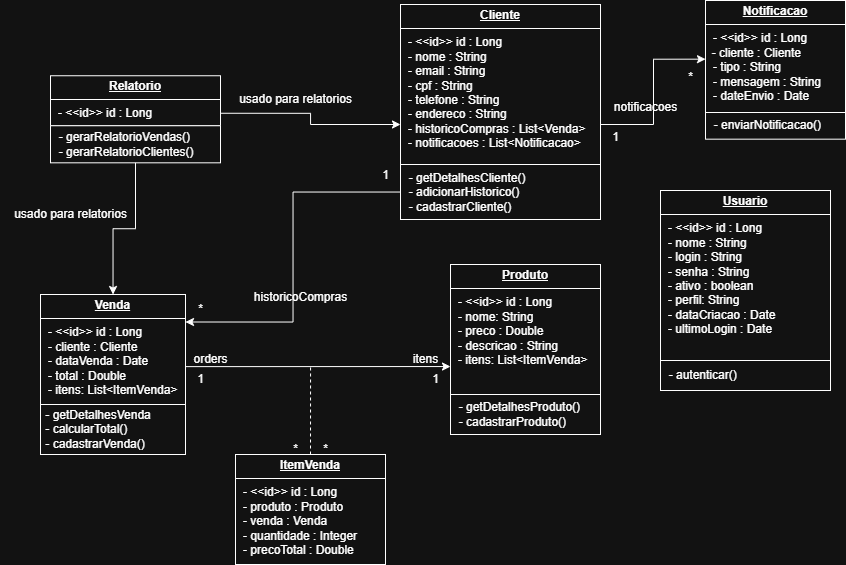

The diagram above was exported from draw.io. Its source (the exported page's mxGraphModel, read from the mxfile embedded in the PNG):
<mxGraphModel dx="2053" dy="1798" grid="1" gridSize="10" guides="1" tooltips="1" connect="1" arrows="1" fold="1" page="1" pageScale="1" pageWidth="827" pageHeight="1169" math="0" shadow="0">
  <root>
    <mxCell id="0" />
    <mxCell id="1" parent="0" />
    <mxCell id="lnMSXgxwtB6DK7Mv54P7-24" value="" style="group" parent="1" vertex="1" connectable="0">
      <mxGeometry x="125" y="-614" width="140" height="160" as="geometry" />
    </mxCell>
    <mxCell id="lnMSXgxwtB6DK7Mv54P7-4" value="&lt;p style=&quot;margin:0px;margin-top:4px;text-align:center;text-decoration:underline;&quot;&gt;&lt;b&gt;Notificacao&lt;/b&gt;&lt;/p&gt;&lt;hr size=&quot;1&quot; style=&quot;border-style:solid;&quot;&gt;&lt;p style=&quot;margin: 0px 0px 0px 8px;&quot;&gt;- &amp;lt;&amp;lt;id&amp;gt;&amp;gt; id : Long&lt;/p&gt;&lt;div&gt;&amp;nbsp; - cliente : Cliente&lt;/div&gt;&lt;p style=&quot;margin:0px;margin-left:8px;&quot;&gt;- tipo : String&lt;/p&gt;&lt;p style=&quot;margin:0px;margin-left:8px;&quot;&gt;- mensagem : String&lt;/p&gt;&lt;p style=&quot;margin:0px;margin-left:8px;&quot;&gt;- dateEnvio : Date&lt;/p&gt;" style="verticalAlign=top;align=left;overflow=fill;html=1;whiteSpace=wrap;" parent="lnMSXgxwtB6DK7Mv54P7-24" vertex="1">
      <mxGeometry width="140" height="117.33333333333333" as="geometry" />
    </mxCell>
    <mxCell id="lnMSXgxwtB6DK7Mv54P7-16" value="&amp;nbsp; - enviarNotificacao()" style="html=1;whiteSpace=wrap;align=left;" parent="lnMSXgxwtB6DK7Mv54P7-24" vertex="1">
      <mxGeometry y="112" width="140" height="26.666666666666668" as="geometry" />
    </mxCell>
    <mxCell id="Wi9-urMdDvraXr99hiBt-27" style="edgeStyle=orthogonalEdgeStyle;rounded=0;orthogonalLoop=1;jettySize=auto;html=1;exitX=0.5;exitY=0;exitDx=0;exitDy=0;dashed=1;endArrow=none;startFill=0;" parent="1" source="lnMSXgxwtB6DK7Mv54P7-33" edge="1">
      <mxGeometry relative="1" as="geometry">
        <mxPoint x="-270" y="-250" as="targetPoint" />
        <Array as="points">
          <mxPoint x="-270" y="-250" />
        </Array>
      </mxGeometry>
    </mxCell>
    <mxCell id="lnMSXgxwtB6DK7Mv54P7-33" value="&lt;p style=&quot;margin:0px;margin-top:4px;text-align:center;text-decoration:underline;&quot;&gt;&lt;b&gt;ItemVenda&lt;/b&gt;&lt;/p&gt;&lt;hr size=&quot;1&quot; style=&quot;border-style:solid;&quot;&gt;&lt;p style=&quot;margin: 0px 0px 0px 8px;&quot;&gt;- &amp;lt;&amp;lt;id&amp;gt;&amp;gt; id : Long&lt;/p&gt;&lt;p style=&quot;margin: 0px 0px 0px 8px;&quot;&gt;- produto : Produto&lt;/p&gt;&lt;p style=&quot;margin: 0px 0px 0px 8px;&quot;&gt;- venda : Venda&lt;/p&gt;&lt;p style=&quot;margin: 0px 0px 0px 8px;&quot;&gt;- quantidade : Integer&lt;/p&gt;&lt;p style=&quot;margin: 0px 0px 0px 8px;&quot;&gt;- precoTotal : Double&lt;/p&gt;&lt;div&gt;&lt;br&gt;&lt;/div&gt;" style="verticalAlign=top;align=left;overflow=fill;html=1;whiteSpace=wrap;" parent="1" vertex="1">
      <mxGeometry x="-345" y="-160" width="150" height="110" as="geometry" />
    </mxCell>
    <mxCell id="fJfqoYjM7R3J1w-ue_1s-8" value="" style="group" parent="1" connectable="0" vertex="1">
      <mxGeometry x="-530" y="-538.75" width="170" height="107.5" as="geometry" />
    </mxCell>
    <mxCell id="lnMSXgxwtB6DK7Mv54P7-5" value="&lt;p style=&quot;margin:0px;margin-top:4px;text-align:center;text-decoration:underline;&quot;&gt;&lt;b&gt;Relatorio&lt;/b&gt;&lt;/p&gt;&lt;hr size=&quot;1&quot; style=&quot;border-style:solid;&quot;&gt;&lt;p style=&quot;margin: 0px 0px 0px 8px;&quot;&gt;- &amp;lt;&amp;lt;id&amp;gt;&amp;gt; id : Long&lt;/p&gt;&lt;p style=&quot;margin: 0px 0px 0px 8px;&quot;&gt;&lt;br&gt;&lt;/p&gt;" style="verticalAlign=top;align=left;overflow=fill;html=1;whiteSpace=wrap;" parent="fJfqoYjM7R3J1w-ue_1s-8" vertex="1">
      <mxGeometry width="170" height="50" as="geometry" />
    </mxCell>
    <mxCell id="lnMSXgxwtB6DK7Mv54P7-12" value="&amp;nbsp; - gerarRelatorioVendas()&lt;div&gt;&amp;nbsp; - gerarRelatorioClientes()&lt;/div&gt;" style="html=1;whiteSpace=wrap;align=left;" parent="fJfqoYjM7R3J1w-ue_1s-8" vertex="1">
      <mxGeometry y="50.001034482758634" width="170" height="37.06896551724138" as="geometry" />
    </mxCell>
    <mxCell id="KQh6p-dt1v69NZ3OalBM-4" value="" style="group" parent="1" connectable="0" vertex="1">
      <mxGeometry x="-130" y="-350" width="180" height="170" as="geometry" />
    </mxCell>
    <mxCell id="4OReir5aFDxWUdwvTNZL-4" value="" style="group" parent="KQh6p-dt1v69NZ3OalBM-4" connectable="0" vertex="1">
      <mxGeometry width="150" height="170" as="geometry" />
    </mxCell>
    <mxCell id="lnMSXgxwtB6DK7Mv54P7-3" value="&lt;p style=&quot;margin:0px;margin-top:4px;text-align:center;text-decoration:underline;&quot;&gt;&lt;b&gt;Produto&lt;/b&gt;&lt;/p&gt;&lt;hr size=&quot;1&quot; style=&quot;border-style:solid;&quot;&gt;&lt;p style=&quot;margin: 0px 0px 0px 8px;&quot;&gt;- &amp;lt;&amp;lt;id&amp;gt;&amp;gt; id : Long&lt;/p&gt;&lt;p style=&quot;margin: 0px 0px 0px 8px;&quot;&gt;- nome: String&lt;/p&gt;&lt;p style=&quot;margin: 0px 0px 0px 8px;&quot;&gt;- preco : Double&lt;/p&gt;&lt;p style=&quot;margin: 0px 0px 0px 8px;&quot;&gt;- descricao : String&lt;/p&gt;&lt;p style=&quot;margin: 0px 0px 0px 8px;&quot;&gt;- itens: List&amp;lt;ItemVenda&amp;gt;&amp;nbsp;&lt;/p&gt;&lt;p style=&quot;margin: 0px 0px 0px 8px;&quot;&gt;&lt;br&gt;&lt;/p&gt;" style="verticalAlign=top;align=left;overflow=fill;html=1;whiteSpace=wrap;" parent="4OReir5aFDxWUdwvTNZL-4" vertex="1">
      <mxGeometry width="150" height="136.07" as="geometry" />
    </mxCell>
    <mxCell id="lnMSXgxwtB6DK7Mv54P7-10" value="&amp;nbsp; - getDetalhesProduto()&lt;div&gt;&amp;nbsp; - cadastrarProduto()&lt;/div&gt;" style="html=1;whiteSpace=wrap;align=left;" parent="4OReir5aFDxWUdwvTNZL-4" vertex="1">
      <mxGeometry y="130" width="150" height="40" as="geometry" />
    </mxCell>
    <mxCell id="Wi9-urMdDvraXr99hiBt-1" value="" style="group" parent="1" connectable="0" vertex="1">
      <mxGeometry x="80" y="-424" width="170" height="200" as="geometry" />
    </mxCell>
    <mxCell id="lnMSXgxwtB6DK7Mv54P7-6" value="&lt;p style=&quot;margin:0px;margin-top:4px;text-align:center;text-decoration:underline;&quot;&gt;&lt;b&gt;Usuario&lt;/b&gt;&lt;/p&gt;&lt;hr size=&quot;1&quot; style=&quot;border-style:solid;&quot;&gt;&lt;p style=&quot;margin: 0px 0px 0px 8px;&quot;&gt;- &amp;lt;&amp;lt;id&amp;gt;&amp;gt; id : Long&lt;/p&gt;&lt;p style=&quot;margin:0px;margin-left:8px;&quot;&gt;- nome : String&lt;/p&gt;&lt;p style=&quot;margin:0px;margin-left:8px;&quot;&gt;- login : String&lt;/p&gt;&lt;p style=&quot;margin:0px;margin-left:8px;&quot;&gt;- senha : String&lt;/p&gt;&lt;p style=&quot;margin:0px;margin-left:8px;&quot;&gt;- ativo : boolean&lt;/p&gt;&lt;p style=&quot;margin:0px;margin-left:8px;&quot;&gt;- perfil: String&lt;/p&gt;&lt;p style=&quot;margin:0px;margin-left:8px;&quot;&gt;- dataCriacao : Date&lt;/p&gt;&lt;p style=&quot;margin:0px;margin-left:8px;&quot;&gt;- ultimoLogin : Date&lt;/p&gt;&lt;p style=&quot;margin:0px;margin-left:8px;&quot;&gt;&lt;br&gt;&lt;/p&gt;" style="verticalAlign=top;align=left;overflow=fill;html=1;whiteSpace=wrap;" parent="Wi9-urMdDvraXr99hiBt-1" vertex="1">
      <mxGeometry width="170" height="170" as="geometry" />
    </mxCell>
    <mxCell id="lnMSXgxwtB6DK7Mv54P7-15" value="&amp;nbsp; - autenticar()" style="html=1;whiteSpace=wrap;align=left;" parent="Wi9-urMdDvraXr99hiBt-1" vertex="1">
      <mxGeometry y="170" width="170" height="30" as="geometry" />
    </mxCell>
    <mxCell id="Wi9-urMdDvraXr99hiBt-6" style="edgeStyle=orthogonalEdgeStyle;rounded=0;orthogonalLoop=1;jettySize=auto;html=1;entryX=1;entryY=0.25;entryDx=0;entryDy=0;" parent="1" source="lnMSXgxwtB6DK7Mv54P7-9" target="lnMSXgxwtB6DK7Mv54P7-7" edge="1">
      <mxGeometry relative="1" as="geometry" />
    </mxCell>
    <mxCell id="Wi9-urMdDvraXr99hiBt-8" style="edgeStyle=orthogonalEdgeStyle;rounded=0;orthogonalLoop=1;jettySize=auto;html=1;exitX=1;exitY=0.75;exitDx=0;exitDy=0;entryX=0;entryY=0.75;entryDx=0;entryDy=0;" parent="1" source="lnMSXgxwtB6DK7Mv54P7-5" target="lnMSXgxwtB6DK7Mv54P7-2" edge="1">
      <mxGeometry relative="1" as="geometry">
        <mxPoint x="-190" y="-449" as="targetPoint" />
      </mxGeometry>
    </mxCell>
    <mxCell id="Wi9-urMdDvraXr99hiBt-10" style="edgeStyle=orthogonalEdgeStyle;rounded=0;orthogonalLoop=1;jettySize=auto;html=1;" parent="1" source="lnMSXgxwtB6DK7Mv54P7-12" target="lnMSXgxwtB6DK7Mv54P7-7" edge="1">
      <mxGeometry relative="1" as="geometry" />
    </mxCell>
    <mxCell id="Wi9-urMdDvraXr99hiBt-12" style="edgeStyle=orthogonalEdgeStyle;rounded=0;orthogonalLoop=1;jettySize=auto;html=1;exitX=1;exitY=0.75;exitDx=0;exitDy=0;entryX=0;entryY=0.5;entryDx=0;entryDy=0;" parent="1" source="lnMSXgxwtB6DK7Mv54P7-2" target="lnMSXgxwtB6DK7Mv54P7-4" edge="1">
      <mxGeometry relative="1" as="geometry">
        <Array as="points">
          <mxPoint x="73" y="-490" />
          <mxPoint x="73" y="-555" />
        </Array>
      </mxGeometry>
    </mxCell>
    <mxCell id="Wi9-urMdDvraXr99hiBt-13" value="historicoCompras" style="text;html=1;align=center;verticalAlign=middle;resizable=0;points=[];autosize=1;strokeColor=none;fillColor=none;" parent="1" vertex="1">
      <mxGeometry x="-340" y="-332" width="120" height="30" as="geometry" />
    </mxCell>
    <mxCell id="Wi9-urMdDvraXr99hiBt-14" value="1" style="text;html=1;align=center;verticalAlign=middle;resizable=0;points=[];autosize=1;strokeColor=none;fillColor=none;" parent="1" vertex="1">
      <mxGeometry x="-210" y="-454" width="30" height="30" as="geometry" />
    </mxCell>
    <mxCell id="Wi9-urMdDvraXr99hiBt-15" value="*" style="text;html=1;align=center;verticalAlign=middle;resizable=0;points=[];autosize=1;strokeColor=none;fillColor=none;" parent="1" vertex="1">
      <mxGeometry x="-395" y="-320" width="30" height="30" as="geometry" />
    </mxCell>
    <mxCell id="Wi9-urMdDvraXr99hiBt-16" value="notificacoes" style="text;html=1;align=center;verticalAlign=middle;resizable=0;points=[];autosize=1;strokeColor=none;fillColor=none;" parent="1" vertex="1">
      <mxGeometry x="20" y="-522" width="90" height="30" as="geometry" />
    </mxCell>
    <mxCell id="Wi9-urMdDvraXr99hiBt-21" value="1" style="text;html=1;align=center;verticalAlign=middle;resizable=0;points=[];autosize=1;strokeColor=none;fillColor=none;" parent="1" vertex="1">
      <mxGeometry x="20" y="-492" width="30" height="30" as="geometry" />
    </mxCell>
    <mxCell id="Wi9-urMdDvraXr99hiBt-22" value="*" style="text;html=1;align=center;verticalAlign=middle;resizable=0;points=[];autosize=1;strokeColor=none;fillColor=none;" parent="1" vertex="1">
      <mxGeometry x="95" y="-552" width="30" height="30" as="geometry" />
    </mxCell>
    <mxCell id="Wi9-urMdDvraXr99hiBt-23" value="orders" style="text;html=1;align=center;verticalAlign=middle;resizable=0;points=[];autosize=1;strokeColor=none;fillColor=none;" parent="1" vertex="1">
      <mxGeometry x="-400" y="-270" width="60" height="30" as="geometry" />
    </mxCell>
    <mxCell id="Wi9-urMdDvraXr99hiBt-26" style="edgeStyle=orthogonalEdgeStyle;rounded=0;orthogonalLoop=1;jettySize=auto;html=1;entryX=0;entryY=0.75;entryDx=0;entryDy=0;exitX=1;exitY=0.75;exitDx=0;exitDy=0;" parent="1" source="lnMSXgxwtB6DK7Mv54P7-7" target="lnMSXgxwtB6DK7Mv54P7-3" edge="1">
      <mxGeometry relative="1" as="geometry">
        <mxPoint x="-390" y="-212" as="sourcePoint" />
        <Array as="points">
          <mxPoint x="-395" y="-248" />
        </Array>
      </mxGeometry>
    </mxCell>
    <mxCell id="Wi9-urMdDvraXr99hiBt-28" value="itens" style="text;html=1;align=center;verticalAlign=middle;resizable=0;points=[];autosize=1;strokeColor=none;fillColor=none;" parent="1" vertex="1">
      <mxGeometry x="-180" y="-270" width="50" height="30" as="geometry" />
    </mxCell>
    <mxCell id="Wi9-urMdDvraXr99hiBt-29" value="1" style="text;html=1;align=center;verticalAlign=middle;resizable=0;points=[];autosize=1;strokeColor=none;fillColor=none;" parent="1" vertex="1">
      <mxGeometry x="-160" y="-250" width="30" height="30" as="geometry" />
    </mxCell>
    <mxCell id="Wi9-urMdDvraXr99hiBt-30" value="1" style="text;html=1;align=center;verticalAlign=middle;resizable=0;points=[];autosize=1;strokeColor=none;fillColor=none;" parent="1" vertex="1">
      <mxGeometry x="-395" y="-250" width="30" height="30" as="geometry" />
    </mxCell>
    <mxCell id="Wi9-urMdDvraXr99hiBt-31" value="usado para relatorios" style="text;html=1;align=center;verticalAlign=middle;resizable=0;points=[];autosize=1;strokeColor=none;fillColor=none;" parent="1" vertex="1">
      <mxGeometry x="-355" y="-530" width="140" height="30" as="geometry" />
    </mxCell>
    <mxCell id="Wi9-urMdDvraXr99hiBt-32" value="usado para relatorios" style="text;html=1;align=center;verticalAlign=middle;resizable=0;points=[];autosize=1;strokeColor=none;fillColor=none;" parent="1" vertex="1">
      <mxGeometry x="-580" y="-415" width="140" height="30" as="geometry" />
    </mxCell>
    <mxCell id="KQh6p-dt1v69NZ3OalBM-5" value="" style="group" parent="1" connectable="0" vertex="1">
      <mxGeometry x="-540" y="-320" width="145" height="160" as="geometry" />
    </mxCell>
    <mxCell id="4OReir5aFDxWUdwvTNZL-1" value="" style="group" parent="KQh6p-dt1v69NZ3OalBM-5" connectable="0" vertex="1">
      <mxGeometry width="145" height="160" as="geometry" />
    </mxCell>
    <mxCell id="lnMSXgxwtB6DK7Mv54P7-7" value="&lt;p style=&quot;margin:0px;margin-top:4px;text-align:center;text-decoration:underline;&quot;&gt;&lt;b&gt;Venda&lt;/b&gt;&lt;/p&gt;&lt;hr size=&quot;1&quot; style=&quot;border-style:solid;&quot;&gt;&lt;p style=&quot;margin: 0px 0px 0px 8px;&quot;&gt;- &amp;lt;&amp;lt;id&amp;gt;&amp;gt; id : Long&lt;/p&gt;&lt;p style=&quot;margin: 0px 0px 0px 8px;&quot;&gt;- cliente : Cliente&lt;/p&gt;&lt;p style=&quot;margin: 0px 0px 0px 8px;&quot;&gt;- dataVenda : Date&lt;/p&gt;&lt;p style=&quot;margin: 0px 0px 0px 8px;&quot;&gt;- total : Double&lt;/p&gt;&lt;p style=&quot;margin: 0px 0px 0px 8px;&quot;&gt;- itens: List&amp;lt;ItemVenda&amp;gt;&amp;nbsp;&lt;/p&gt;&lt;p style=&quot;margin: 0px 0px 0px 8px;&quot;&gt;&lt;br&gt;&lt;/p&gt;" style="verticalAlign=top;align=left;overflow=fill;html=1;whiteSpace=wrap;" parent="4OReir5aFDxWUdwvTNZL-1" vertex="1">
      <mxGeometry width="145" height="110" as="geometry" />
    </mxCell>
    <mxCell id="lnMSXgxwtB6DK7Mv54P7-13" value="&amp;nbsp;- getDetalhesVenda&lt;span style=&quot;white-space: pre;&quot;&gt;&#09;&lt;/span&gt;&amp;nbsp;&lt;div&gt;&amp;nbsp;- calcularTotal()&lt;div&gt;&amp;nbsp;- cadastrarVenda()&lt;/div&gt;&lt;/div&gt;" style="html=1;whiteSpace=wrap;align=left;" parent="4OReir5aFDxWUdwvTNZL-1" vertex="1">
      <mxGeometry y="110" width="145" height="50" as="geometry" />
    </mxCell>
    <mxCell id="4OReir5aFDxWUdwvTNZL-5" value="" style="group" parent="1" connectable="0" vertex="1">
      <mxGeometry x="-180" y="-610" width="200" height="225" as="geometry" />
    </mxCell>
    <mxCell id="lnMSXgxwtB6DK7Mv54P7-2" value="&lt;p style=&quot;margin:0px;margin-top:4px;text-align:center;text-decoration:underline;&quot;&gt;&lt;b&gt;Cliente&lt;/b&gt;&lt;/p&gt;&lt;hr size=&quot;1&quot; style=&quot;border-style:solid;&quot;&gt;&lt;p style=&quot;margin:0px;margin-left:8px;&quot;&gt;- &amp;lt;&amp;lt;id&amp;gt;&amp;gt; id : Long&lt;/p&gt;&lt;p style=&quot;margin:0px;margin-left:8px;&quot;&gt;- nome : String&lt;/p&gt;&lt;p style=&quot;margin:0px;margin-left:8px;&quot;&gt;- email : String&lt;/p&gt;&lt;p style=&quot;margin:0px;margin-left:8px;&quot;&gt;- cpf : String&lt;/p&gt;&lt;p style=&quot;margin:0px;margin-left:8px;&quot;&gt;- telefone : String&lt;/p&gt;&lt;p style=&quot;margin:0px;margin-left:8px;&quot;&gt;- endereco : String&lt;/p&gt;&lt;p style=&quot;margin:0px;margin-left:8px;&quot;&gt;- historicoCompras : List&amp;lt;Venda&amp;gt;&lt;/p&gt;&lt;p style=&quot;margin:0px;margin-left:8px;&quot;&gt;- notificacoes : List&amp;lt;Notificacao&amp;gt;&lt;/p&gt;&lt;p style=&quot;margin:0px;margin-left:8px;&quot;&gt;&lt;br&gt;&lt;/p&gt;" style="verticalAlign=top;align=left;overflow=fill;html=1;whiteSpace=wrap;" parent="4OReir5aFDxWUdwvTNZL-5" vertex="1">
      <mxGeometry width="200" height="160" as="geometry" />
    </mxCell>
    <mxCell id="lnMSXgxwtB6DK7Mv54P7-9" value="&amp;nbsp; - getDetalhesCliente()&lt;div&gt;&amp;nbsp; - adicionarHistorico()&lt;/div&gt;&lt;div&gt;&amp;nbsp; - cadastrarCliente()&lt;/div&gt;" style="html=1;whiteSpace=wrap;align=left;" parent="4OReir5aFDxWUdwvTNZL-5" vertex="1">
      <mxGeometry y="160" width="200" height="55" as="geometry" />
    </mxCell>
    <mxCell id="4OReir5aFDxWUdwvTNZL-7" value="*" style="text;html=1;align=center;verticalAlign=middle;resizable=0;points=[];autosize=1;strokeColor=none;fillColor=none;" parent="1" vertex="1">
      <mxGeometry x="-270" y="-180" width="30" height="30" as="geometry" />
    </mxCell>
    <mxCell id="4OReir5aFDxWUdwvTNZL-8" value="*" style="text;html=1;align=center;verticalAlign=middle;resizable=0;points=[];autosize=1;strokeColor=none;fillColor=none;" parent="1" vertex="1">
      <mxGeometry x="-300" y="-180" width="30" height="30" as="geometry" />
    </mxCell>
  </root>
</mxGraphModel>